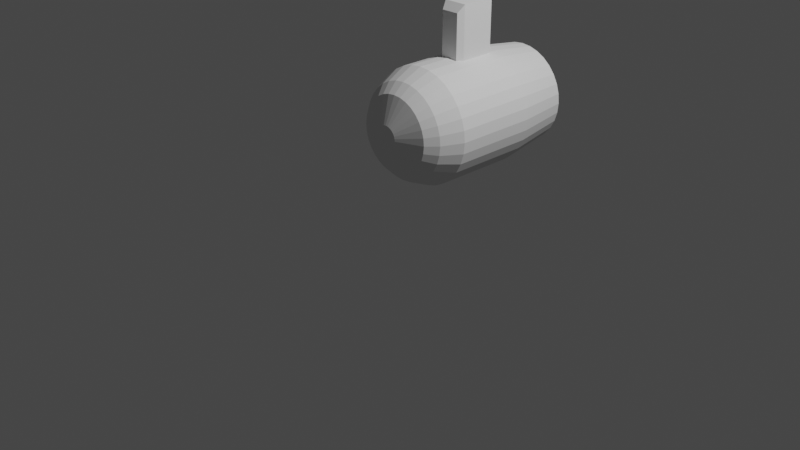 # Source: submarine.blend  (saved by Blender 3.4.6; exported with 4.5.12 LTS)
import bpy
from mathutils import Matrix  # noqa: F401  (used for matrix-valued properties, if any)

bpy.ops.wm.read_factory_settings(use_empty=True)
scene = bpy.context.scene
scene.name = 'Scene'

# ---- collections
col_collection = bpy.data.collections.new('Collection'); scene.collection.children.link(col_collection)

# ---- node groups
ng_geometry_nodes = bpy.data.node_groups.new('Geometry Nodes', 'GeometryNodeTree')
_s = ng_geometry_nodes.interface.new_socket(name='Geometry', in_out='OUTPUT', socket_type='NodeSocketGeometry')
_s = ng_geometry_nodes.interface.new_socket(name='Convex Hull', in_out='OUTPUT', socket_type='NodeSocketGeometry')
_s = ng_geometry_nodes.interface.new_socket(name='Geometry', in_out='OUTPUT', socket_type='NodeSocketGeometry')
_s = ng_geometry_nodes.interface.new_socket(name='Geometry', in_out='INPUT', socket_type='NodeSocketGeometry')
_s = ng_geometry_nodes.interface.new_socket(name='Geometry', in_out='INPUT', socket_type='NodeSocketGeometry')
_s = ng_geometry_nodes.interface.new_socket(name='Geometry', in_out='INPUT', socket_type='NodeSocketGeometry')
ng_geometry_nodes.is_modifier = True
_N = ng_geometry_nodes.nodes; _L = ng_geometry_nodes.links
n0 = _N.new('NodeGroupOutput'); n0.name = 'Group Output.001'; n0.location = (374, 274)
n1 = _N.new('NodeGroupInput'); n1.name = 'Group Input'; n1.location = (-281, 17)
n2 = _N.new('GeometryNodeBoundBox'); n2.name = 'Bounding Box'; n2.location = (73, 234)
n2.mute = True
_L.new(n1.outputs[0], n2.inputs[0])
_L.new(n2.outputs[0], n0.inputs[0])
n0.is_active_output = True

# ---- world
world_world = bpy.data.worlds.new('World'); scene.world = world_world
world_world.use_nodes = True; world_world.node_tree.nodes.clear()
_N = world_world.node_tree.nodes; _L = world_world.node_tree.links
n0 = _N.new('ShaderNodeOutputWorld'); n0.name = 'World Output'; n0.location = (300, 300)
n1 = _N.new('ShaderNodeBackground'); n1.name = 'Background'; n1.location = (10, 300)
n1.inputs[0].default_value = (0.05088, 0.05088, 0.05088, 1.0)
_L.new(n1.outputs[0], n0.inputs[0])
n0.is_active_output = True
world_world.color = (0.05088, 0.05088, 0.05088)
world_world.use_sun_shadow = False
world_world.sun_shadow_jitter_overblur = 0.0

# ---- cameras
cam_camera = bpy.data.cameras.new('Camera')
cam_camera.clip_end = 100.0
cam_camera.ortho_scale = 7.314

# ---- lights
light_light = bpy.data.lights.new('Light', 'POINT')
light_light.transmission_factor = 0.0
light_light.energy = 1000.0
light_light.shadow_soft_size = 0.1
light_light.shadow_maximum_resolution = 0.006
light_light.use_absolute_resolution = True

# ---- meshes
me_cylinder = bpy.data.meshes.new('Cylinder')
me_cylinder.from_pydata([(-0.0001897, 1.457, -0.03295), (-0.0001897, -0.916, 0.08363), (0.001462, 1.457, -0.03312), (0.02418, -0.916, 0.08123), (0.00305, 1.457, -0.0336), (0.04762, -0.916, 0.07412), (0.004513, 1.457, -0.03438), (0.06922, -0.916, 0.06257), (0.005796, 1.457, -0.03543), (0.08815, -0.916, 0.04704), (0.006849, 1.457, -0.03672), (0.1037, -0.916, 0.0281), (0.007631, 1.457, -0.03818), (0.1152, -0.916, 0.006506), (0.008113, 1.457, -0.03977), (0.1223, -0.916, -0.01693), (0.008275, 1.457, -0.04142), (0.1247, -0.916, -0.0413), (0.008113, 1.457, -0.04307), (0.1223, -0.916, -0.06568), (0.007631, 1.457, -0.04466), (0.1152, -0.916, -0.08911), (0.006849, 1.457, -0.04612), (0.1037, -0.916, -0.1107), (0.005796, 1.457, -0.0474), (0.08815, -0.916, -0.1296), (0.004513, 1.457, -0.04846), (0.06922, -0.916, -0.1452), (0.00305, 1.457, -0.04924), (0.04762, -0.916, -0.1567), (0.001462, 1.457, -0.04972), (0.02418, -0.916, -0.1638), (-0.0001897, 1.457, -0.04988), (-0.0001897, -0.916, -0.1662), (-0.001841, 1.457, -0.04972), (-0.02456, -0.916, -0.1638), (-0.003429, 1.457, -0.04924), (-0.048, -0.916, -0.1567), (-0.004893, 1.457, -0.04846), (-0.0696, -0.916, -0.1452), (-0.006175, 1.457, -0.0474), (-0.08853, -0.916, -0.1296), (-0.007228, 1.457, -0.04612), (-0.1041, -0.916, -0.1107), (-0.00801, 1.457, -0.04466), (-0.1156, -0.916, -0.08911), (-0.008492, 1.457, -0.04307), (-0.1227, -0.916, -0.06568), (-0.008655, 1.457, -0.04142), (-0.1251, -0.916, -0.0413), (-0.008492, 1.457, -0.03977), (-0.1227, -0.916, -0.01693), (-0.00801, 1.457, -0.03818), (-0.1156, -0.916, 0.006506), (-0.007228, 1.457, -0.03672), (-0.1041, -0.916, 0.0281), (-0.006175, 1.457, -0.03543), (-0.08853, -0.916, 0.04704), (-0.004893, 1.457, -0.03438), (-0.0696, -0.916, 0.06257), (-0.003429, 1.457, -0.0336), (-0.048, -0.916, 0.07412), (-0.001841, 1.457, -0.03312), (-0.02456, -0.916, 0.08123), (-0.0001897, -0.4687, 0.5533), (0.1158, -0.4687, 0.5419), (0.2274, -0.4687, 0.508), (0.3302, -0.4687, 0.4531), (0.4203, -0.4687, 0.3791), (0.4942, -0.4687, 0.289), (0.5492, -0.4687, 0.1862), (0.583, -0.4687, 0.07468), (0.5944, -0.4687, -0.04133), (0.583, -0.4688, -0.1573), (0.5492, -0.4688, -0.2689), (0.4942, -0.4688, -0.3717), (0.4203, -0.4688, -0.4618), (0.3302, -0.4688, -0.5357), (0.2274, -0.4688, -0.5907), (0.1158, -0.4688, -0.6245), (-0.0001897, -0.4688, -0.6359), (-0.1162, -0.4688, -0.6245), (-0.2277, -0.4688, -0.5907), (-0.3305, -0.4688, -0.5357), (-0.4206, -0.4688, -0.4618), (-0.4946, -0.4688, -0.3717), (-0.5495, -0.4688, -0.2689), (-0.5834, -0.4688, -0.1573), (-0.5948, -0.4687, -0.04133), (-0.5834, -0.4687, 0.07468), (-0.5495, -0.4687, 0.1862), (-0.4946, -0.4687, 0.289), (-0.4206, -0.4687, 0.3791), (-0.3305, -0.4687, 0.4531), (-0.2277, -0.4687, 0.508), (-0.1162, -0.4687, 0.5419), (-0.0001897, -0.6923, 0.4559), (0.09682, -0.6923, 0.4464), (0.1901, -0.6923, 0.4181), (0.2761, -0.6924, 0.3721), (0.3514, -0.6924, 0.3103), (0.4133, -0.6924, 0.2349), (0.4592, -0.6924, 0.149), (0.4875, -0.6924, 0.05569), (0.4971, -0.6924, -0.04132), (0.4875, -0.6924, -0.1383), (0.4592, -0.6924, -0.2316), (0.4133, -0.6924, -0.3176), (0.3514, -0.6924, -0.3929), (0.2761, -0.6924, -0.4548), (0.1901, -0.6924, -0.5007), (0.09682, -0.6924, -0.529), (-0.0001897, -0.6924, -0.5386), (-0.0972, -0.6924, -0.529), (-0.1905, -0.6924, -0.5007), (-0.2764, -0.6924, -0.4548), (-0.3518, -0.6924, -0.3929), (-0.4136, -0.6924, -0.3176), (-0.4596, -0.6924, -0.2316), (-0.4879, -0.6924, -0.1383), (-0.4974, -0.6924, -0.04132), (-0.4879, -0.6924, 0.05569), (-0.4596, -0.6924, 0.149), (-0.4136, -0.6924, 0.2349), (-0.3518, -0.6924, 0.3103), (-0.2764, -0.6924, 0.3721), (-0.1905, -0.6923, 0.4181), (-0.0972, -0.6923, 0.4464), (-0.0001897, -0.8042, 0.3553), (0.07718, -0.8042, 0.3477), (0.1516, -0.8042, 0.3251), (0.2201, -0.8042, 0.2885), (0.2802, -0.8042, 0.2391), (0.3296, -0.8042, 0.179), (0.3662, -0.8042, 0.1105), (0.3888, -0.8042, 0.03606), (0.3964, -0.8042, -0.04131), (0.3888, -0.8042, -0.1187), (0.3662, -0.8042, -0.1931), (0.3296, -0.8042, -0.2616), (0.2802, -0.8042, -0.3217), (0.2201, -0.8042, -0.3711), (0.1516, -0.8042, -0.4077), (0.07718, -0.8042, -0.4303), (-0.0001897, -0.8042, -0.4379), (-0.07756, -0.8042, -0.4303), (-0.152, -0.8042, -0.4077), (-0.2205, -0.8042, -0.3711), (-0.2806, -0.8042, -0.3217), (-0.3299, -0.8042, -0.2616), (-0.3666, -0.8042, -0.1931), (-0.3892, -0.8042, -0.1187), (-0.3968, -0.8042, -0.04131), (-0.3892, -0.8042, 0.03606), (-0.3666, -0.8042, 0.1105), (-0.3299, -0.8042, 0.179), (-0.2806, -0.8042, 0.2391), (-0.2205, -0.8042, 0.2885), (-0.152, -0.8042, 0.3251), (-0.07756, -0.8042, 0.3477), (0.1158, 0.4123, 0.5418), (0.2274, 0.4123, 0.508), (0.3302, 0.4123, 0.453), (0.4203, 0.4123, 0.3791), (0.4942, 0.4123, 0.289), (0.5492, 0.4123, 0.1862), (0.583, 0.4123, 0.07463), (0.5944, 0.4123, -0.04137), (0.583, 0.4123, -0.1574), (0.5492, 0.4123, -0.2689), (0.4942, 0.4123, -0.3717), (0.4203, 0.4122, -0.4618), (0.3302, 0.4122, -0.5358), (0.2274, 0.4122, -0.5907), (0.1158, 0.4122, -0.6246), (-0.0001897, 0.4122, -0.636), (-0.1162, 0.4122, -0.6246), (-0.2277, 0.4122, -0.5907), (-0.3305, 0.4122, -0.5358), (-0.4206, 0.4122, -0.4618), (-0.4946, 0.4123, -0.3717), (-0.5495, 0.4123, -0.2689), (-0.5834, 0.4123, -0.1574), (-0.5948, 0.4123, -0.04137), (-0.5834, 0.4123, 0.07463), (-0.5495, 0.4123, 0.1862), (-0.4946, 0.4123, 0.289), (-0.4206, 0.4123, 0.3791), (-0.3305, 0.4123, 0.453), (-0.2277, 0.4123, 0.508), (-0.1162, 0.4123, 0.5418), (-0.0001897, 0.4123, 0.5532), (0.1002, 0.9828, 0.4632), (0.1967, 0.9828, 0.4339), (0.2856, 0.9828, 0.3864), (0.3636, 0.9828, 0.3224), (0.4276, 0.9828, 0.2444), (0.4751, 0.9828, 0.1555), (0.5044, 0.9828, 0.05897), (0.5143, 0.9828, -0.0414), (0.5044, 0.9828, -0.1418), (0.4751, 0.9828, -0.2383), (0.4276, 0.9828, -0.3272), (0.3636, 0.9828, -0.4052), (0.2856, 0.9828, -0.4692), (0.1967, 0.9828, -0.5167), (0.1002, 0.9828, -0.546), (-0.0001897, 0.9828, -0.5559), (-0.1006, 0.9828, -0.546), (-0.1971, 0.9828, -0.5167), (-0.286, 0.9828, -0.4692), (-0.364, 0.9828, -0.4052), (-0.428, 0.9828, -0.3272), (-0.4755, 0.9828, -0.2383), (-0.5048, 0.9828, -0.1418), (-0.5147, 0.9828, -0.0414), (-0.5048, 0.9828, 0.05897), (-0.4755, 0.9828, 0.1555), (-0.428, 0.9828, 0.2444), (-0.364, 0.9828, 0.3224), (-0.286, 0.9828, 0.3864), (-0.1971, 0.9828, 0.4339), (-0.1006, 0.9828, 0.4632), (-0.0001897, 0.9828, 0.4731), (-0.1219, 0.3455, 1.085), (-0.1219, 0.3455, 0.4583), (-0.09099, -0.09061, 1.008), (-0.09099, -0.09061, 0.5355), (0.129, 0.3455, 1.085), (0.129, 0.3455, 0.4583), (0.09807, -0.09061, 1.008), (0.09807, -0.09061, 0.5355), (-0.1219, -0.02037, 1.085), (-0.1219, -0.02037, 0.4583), (0.129, -0.02037, 1.085), (0.129, -0.02037, 0.4583)], [], [(128, 1, 3, 129), (129, 3, 5, 130), (130, 5, 7, 131), (131, 7, 9, 132), (132, 9, 11, 133), (133, 11, 13, 134), (134, 13, 15, 135), (135, 15, 17, 136), (136, 17, 19, 137), (137, 19, 21, 138), (138, 21, 23, 139), (139, 23, 25, 140), (140, 25, 27, 141), (141, 27, 29, 142), (142, 29, 31, 143), (143, 31, 33, 144), (144, 33, 35, 145), (145, 35, 37, 146), (146, 37, 39, 147), (147, 39, 41, 148), (148, 41, 43, 149), (149, 43, 45, 150), (150, 45, 47, 151), (151, 47, 49, 152), (152, 49, 51, 153), (153, 51, 53, 154), (154, 53, 55, 155), (155, 55, 57, 156), (156, 57, 59, 157), (157, 59, 61, 158), (3, 1, 63, 61, 59, 57, 55, 53, 51, 49, 47, 45, 43, 41, 39, 37, 35, 33, 31, 29, 27, 25, 23, 21, 19, 17, 15, 13, 11, 9, 7, 5), (158, 61, 63, 159), (159, 63, 1, 128), (0, 2, 4, 6, 8, 10, 12, 14, 16, 18, 20, 22, 24, 26, 28, 30, 32, 34, 36, 38, 40, 42, 44, 46, 48, 50, 52, 54, 56, 58, 60, 62), (190, 95, 64, 191), (189, 94, 95, 190), (188, 93, 94, 189), (187, 92, 93, 188), (186, 91, 92, 187), (185, 90, 91, 186), (184, 89, 90, 185), (183, 88, 89, 184), (182, 87, 88, 183), (181, 86, 87, 182), (180, 85, 86, 181), (179, 84, 85, 180), (178, 83, 84, 179), (177, 82, 83, 178), (176, 81, 82, 177), (175, 80, 81, 176), (174, 79, 80, 175), (173, 78, 79, 174), (172, 77, 78, 173), (171, 76, 77, 172), (170, 75, 76, 171), (169, 74, 75, 170), (168, 73, 74, 169), (167, 72, 73, 168), (166, 71, 72, 167), (165, 70, 71, 166), (164, 69, 70, 165), (163, 68, 69, 164), (162, 67, 68, 163), (161, 66, 67, 162), (160, 65, 66, 161), (191, 64, 65, 160), (95, 127, 96, 64), (94, 126, 127, 95), (93, 125, 126, 94), (92, 124, 125, 93), (91, 123, 124, 92), (90, 122, 123, 91), (89, 121, 122, 90), (88, 120, 121, 89), (87, 119, 120, 88), (86, 118, 119, 87), (85, 117, 118, 86), (84, 116, 117, 85), (83, 115, 116, 84), (82, 114, 115, 83), (81, 113, 114, 82), (80, 112, 113, 81), (79, 111, 112, 80), (78, 110, 111, 79), (77, 109, 110, 78), (76, 108, 109, 77), (75, 107, 108, 76), (74, 106, 107, 75), (73, 105, 106, 74), (72, 104, 105, 73), (71, 103, 104, 72), (70, 102, 103, 71), (69, 101, 102, 70), (68, 100, 101, 69), (67, 99, 100, 68), (66, 98, 99, 67), (65, 97, 98, 66), (64, 96, 97, 65), (127, 159, 128, 96), (126, 158, 159, 127), (125, 157, 158, 126), (124, 156, 157, 125), (123, 155, 156, 124), (122, 154, 155, 123), (121, 153, 154, 122), (120, 152, 153, 121), (119, 151, 152, 120), (118, 150, 151, 119), (117, 149, 150, 118), (116, 148, 149, 117), (115, 147, 148, 116), (114, 146, 147, 115), (113, 145, 146, 114), (112, 144, 145, 113), (111, 143, 144, 112), (110, 142, 143, 111), (109, 141, 142, 110), (108, 140, 141, 109), (107, 139, 140, 108), (106, 138, 139, 107), (105, 137, 138, 106), (104, 136, 137, 105), (103, 135, 136, 104), (102, 134, 135, 103), (101, 133, 134, 102), (100, 132, 133, 101), (99, 131, 132, 100), (98, 130, 131, 99), (97, 129, 130, 98), (96, 128, 129, 97), (223, 191, 160, 192), (192, 160, 161, 193), (193, 161, 162, 194), (194, 162, 163, 195), (195, 163, 164, 196), (196, 164, 165, 197), (197, 165, 166, 198), (198, 166, 167, 199), (199, 167, 168, 200), (200, 168, 169, 201), (201, 169, 170, 202), (202, 170, 171, 203), (203, 171, 172, 204), (204, 172, 173, 205), (205, 173, 174, 206), (206, 174, 175, 207), (207, 175, 176, 208), (208, 176, 177, 209), (209, 177, 178, 210), (210, 178, 179, 211), (211, 179, 180, 212), (212, 180, 181, 213), (213, 181, 182, 214), (214, 182, 183, 215), (215, 183, 184, 216), (216, 184, 185, 217), (217, 185, 186, 218), (218, 186, 187, 219), (219, 187, 188, 220), (220, 188, 189, 221), (221, 189, 190, 222), (222, 190, 191, 223), (62, 222, 223, 0), (60, 221, 222, 62), (58, 220, 221, 60), (56, 219, 220, 58), (54, 218, 219, 56), (52, 217, 218, 54), (50, 216, 217, 52), (48, 215, 216, 50), (46, 214, 215, 48), (44, 213, 214, 46), (42, 212, 213, 44), (40, 211, 212, 42), (38, 210, 211, 40), (36, 209, 210, 38), (34, 208, 209, 36), (32, 207, 208, 34), (30, 206, 207, 32), (28, 205, 206, 30), (26, 204, 205, 28), (24, 203, 204, 26), (22, 202, 203, 24), (20, 201, 202, 22), (18, 200, 201, 20), (16, 199, 200, 18), (14, 198, 199, 16), (12, 197, 198, 14), (10, 196, 197, 12), (8, 195, 196, 10), (6, 194, 195, 8), (4, 193, 194, 6), (2, 192, 193, 4), (0, 223, 192, 2), (232, 233, 227, 226), (226, 227, 231, 230), (234, 235, 229, 228), (228, 229, 225, 224), (232, 234, 228, 224), (235, 233, 225, 229), (231, 227, 233, 235), (226, 230, 234, 232), (230, 231, 235, 234), (224, 225, 233, 232)])
_uv = me_cylinder.uv_layers.new(name='UVMap')
_uv.uv.foreach_set('vector', [1.0, 0.9375, 1.0, 1.0, 0.9688, 1.0, 0.9687, 0.9375, 0.9687, 0.9375, 0.9688, 1.0, 0.9375, 1.0, 0.9375, 0.9375, 0.9375, 0.9375, 0.9375, 1.0, 0.9062, 1.0, 0.9062, 0.9375, 0.9062, 0.9375, 0.9062, 1.0, 0.875, 1.0, 0.875, 0.9375, 0.875, 0.9375, 0.875, 1.0, 0.8438, 1.0, 0.8437, 0.9375, 0.8437, 0.9375, 0.8438, 1.0, 0.8125, 1.0, 0.8125, 0.9375, 0.8125, 0.9375, 0.8125, 1.0, 0.7812, 1.0, 0.7812, 0.9375, 0.7812, 0.9375, 0.7812, 1.0, 0.75, 1.0, 0.75, 0.9375, 0.75, 0.9375, 0.75, 1.0, 0.7188, 1.0, 0.7188, 0.9375, 0.7188, 0.9375, 0.7188, 1.0, 0.6875, 1.0, 0.6875, 0.9375, 0.6875, 0.9375, 0.6875, 1.0, 0.6562, 1.0, 0.6562, 0.9375, 0.6562, 0.9375, 0.6562, 1.0, 0.625, 1.0, 0.625, 0.9375, 0.625, 0.9375, 0.625, 1.0, 0.5938, 1.0, 0.5937, 0.9375, 0.5937, 0.9375, 0.5938, 1.0, 0.5625, 1.0, 0.5625, 0.9375, 0.5625, 0.9375, 0.5625, 1.0, 0.5312, 1.0, 0.5312, 0.9375, 0.5312, 0.9375, 0.5312, 1.0, 0.5, 1.0, 0.5, 0.9375, 0.5, 0.9375, 0.5, 1.0, 0.4688, 1.0, 0.4688, 0.9375, 0.4688, 0.9375, 0.4688, 1.0, 0.4375, 1.0, 0.4375, 0.9375, 0.4375, 0.9375, 0.4375, 1.0, 0.4062, 1.0, 0.4062, 0.9375, 0.4062, 0.9375, 0.4062, 1.0, 0.375, 1.0, 0.375, 0.9375, 0.375, 0.9375, 0.375, 1.0, 0.3438, 1.0, 0.3437, 0.9375, 0.3437, 0.9375, 0.3438, 1.0, 0.3125, 1.0, 0.3125, 0.9375, 0.3125, 0.9375, 0.3125, 1.0, 0.2812, 1.0, 0.2812, 0.9375, 0.2812, 0.9375, 0.2812, 1.0, 0.25, 1.0, 0.25, 0.9375, 0.25, 0.9375, 0.25, 1.0, 0.2188, 1.0, 0.2188, 0.9375, 0.2188, 0.9375, 0.2188, 1.0, 0.1875, 1.0, 0.1875, 0.9375, 0.1875, 0.9375, 0.1875, 1.0, 0.1562, 1.0, 0.1562, 0.9375, 0.1562, 0.9375, 0.1562, 1.0, 0.125, 1.0, 0.125, 0.9375, 0.125, 0.9375, 0.125, 1.0, 0.09375, 1.0, 0.09375, 0.9375, 0.09375, 0.9375, 0.09375, 1.0, 0.0625, 1.0, 0.0625, 0.9375, 0.2968, 0.4854, 0.25, 0.49, 0.2032, 0.4854, 0.1582, 0.4717, 0.1167, 0.4496, 0.08029, 0.4197, 0.05045, 0.3833, 0.02827, 0.3418, 0.01461, 0.2968, 0.01, 0.25, 0.01461, 0.2032, 0.02827, 0.1582, 0.05045, 0.1167, 0.08029, 0.08029, 0.1167, 0.05045, 0.1582, 0.02827, 0.2032, 0.01461, 0.25, 0.01, 0.2968, 0.01461, 0.3418, 0.02827, 0.3833, 0.05045, 0.4197, 0.08029, 0.4496, 0.1167, 0.4717, 0.1582, 0.4854, 0.2032, 0.49, 0.25, 0.4854, 0.2968, 0.4717, 0.3418, 0.4496, 0.3833, 0.4197, 0.4197, 0.3833, 0.4496, 0.3418, 0.4717, 0.0625, 0.9375, 0.0625, 1.0, 0.03125, 1.0, 0.03125, 0.9375, 0.03125, 0.9375, 0.03125, 1.0, 0.0, 1.0, 0.0, 0.9375, 0.75, 0.49, 0.7968, 0.4854, 0.8418, 0.4717, 0.8833, 0.4496, 0.9197, 0.4197, 0.9496, 0.3833, 0.9717, 0.3418, 0.9854, 0.2968, 0.99, 0.25, 0.9854, 0.2032, 0.9717, 0.1582, 0.9496, 0.1167, 0.9197, 0.08029, 0.8833, 0.05045, 0.8418, 0.02827, 0.7968, 0.01461, 0.75, 0.01, 0.7032, 0.01461, 0.6582, 0.02827, 0.6167, 0.05045, 0.5803, 0.08029, 0.5504, 0.1167, 0.5283, 0.1582, 0.5146, 0.2032, 0.51, 0.25, 0.5146, 0.2968, 0.5283, 0.3418, 0.5504, 0.3833, 0.5803, 0.4197, 0.6167, 0.4496, 0.6582, 0.4717, 0.7032, 0.4854, 0.03125, 0.6247, 0.03125, 0.75, 0.0, 0.75, 0.0, 0.6247, 0.0625, 0.6247, 0.0625, 0.75, 0.03125, 0.75, 0.03125, 0.6247, 0.09375, 0.6247, 0.09375, 0.75, 0.0625, 0.75, 0.0625, 0.6247, 0.125, 0.6247, 0.125, 0.75, 0.09375, 0.75, 0.09375, 0.6247, 0.1562, 0.6247, 0.1562, 0.75, 0.125, 0.75, 0.125, 0.6247, 0.1875, 0.6247, 0.1875, 0.75, 0.1562, 0.75, 0.1562, 0.6247, 0.2188, 0.6247, 0.2188, 0.75, 0.1875, 0.75, 0.1875, 0.6247, 0.25, 0.6247, 0.25, 0.75, 0.2188, 0.75, 0.2188, 0.6247, 0.2812, 0.6247, 0.2812, 0.75, 0.25, 0.75, 0.25, 0.6247, 0.3125, 0.6247, 0.3125, 0.75, 0.2812, 0.75, 0.2812, 0.6247, 0.3438, 0.6247, 0.3438, 0.75, 0.3125, 0.75, 0.3125, 0.6247, 0.375, 0.6247, 0.375, 0.75, 0.3438, 0.75, 0.3438, 0.6247, 0.4062, 0.6247, 0.4062, 0.75, 0.375, 0.75, 0.375, 0.6247, 0.4375, 0.6247, 0.4375, 0.75, 0.4062, 0.75, 0.4062, 0.6247, 0.4688, 0.6247, 0.4688, 0.75, 0.4375, 0.75, 0.4375, 0.6247, 0.5, 0.6247, 0.5, 0.75, 0.4688, 0.75, 0.4688, 0.6247, 0.5312, 0.6247, 0.5312, 0.75, 0.5, 0.75, 0.5, 0.6247, 0.5625, 0.6247, 0.5625, 0.75, 0.5312, 0.75, 0.5312, 0.6247, 0.5938, 0.6247, 0.5938, 0.75, 0.5625, 0.75, 0.5625, 0.6247, 0.625, 0.6247, 0.625, 0.75, 0.5938, 0.75, 0.5938, 0.6247, 0.6562, 0.6247, 0.6562, 0.75, 0.625, 0.75, 0.625, 0.6247, 0.6875, 0.6247, 0.6875, 0.75, 0.6562, 0.75, 0.6562, 0.6247, 0.7188, 0.6247, 0.7188, 0.75, 0.6875, 0.75, 0.6875, 0.6247, 0.75, 0.6247, 0.75, 0.75, 0.7188, 0.75, 0.7188, 0.6247, 0.7812, 0.6247, 0.7812, 0.75, 0.75, 0.75, 0.75, 0.6247, 0.8125, 0.6247, 0.8125, 0.75, 0.7812, 0.75, 0.7812, 0.6247, 0.8438, 0.6247, 0.8438, 0.75, 0.8125, 0.75, 0.8125, 0.6247, 0.875, 0.6247, 0.875, 0.75, 0.8438, 0.75, 0.8438, 0.6247, 0.9062, 0.6247, 0.9062, 0.75, 0.875, 0.75, 0.875, 0.6247, 0.9375, 0.6247, 0.9375, 0.75, 0.9062, 0.75, 0.9062, 0.6247, 0.9688, 0.6247, 0.9688, 0.75, 0.9375, 0.75, 0.9375, 0.6247, 1.0, 0.6247, 1.0, 0.75, 0.9688, 0.75, 0.9688, 0.6247, 0.03125, 0.75, 0.03125, 0.875, 0.0, 0.875, 0.0, 0.75, 0.0625, 0.75, 0.0625, 0.875, 0.03125, 0.875, 0.03125, 0.75, 0.09375, 0.75, 0.09375, 0.875, 0.0625, 0.875, 0.0625, 0.75, 0.125, 0.75, 0.125, 0.875, 0.09375, 0.875, 0.09375, 0.75, 0.1562, 0.75, 0.1562, 0.875, 0.125, 0.875, 0.125, 0.75, 0.1875, 0.75, 0.1875, 0.875, 0.1562, 0.875, 0.1562, 0.75, 0.2188, 0.75, 0.2187, 0.875, 0.1875, 0.875, 0.1875, 0.75, 0.25, 0.75, 0.25, 0.875, 0.2187, 0.875, 0.2188, 0.75, 0.2812, 0.75, 0.2812, 0.875, 0.25, 0.875, 0.25, 0.75, 0.3125, 0.75, 0.3125, 0.875, 0.2812, 0.875, 0.2812, 0.75, 0.3438, 0.75, 0.3437, 0.875, 0.3125, 0.875, 0.3125, 0.75, 0.375, 0.75, 0.375, 0.875, 0.3437, 0.875, 0.3438, 0.75, 0.4062, 0.75, 0.4062, 0.875, 0.375, 0.875, 0.375, 0.75, 0.4375, 0.75, 0.4375, 0.875, 0.4062, 0.875, 0.4062, 0.75, 0.4688, 0.75, 0.4688, 0.875, 0.4375, 0.875, 0.4375, 0.75, 0.5, 0.75, 0.5, 0.875, 0.4688, 0.875, 0.4688, 0.75, 0.5312, 0.75, 0.5312, 0.875, 0.5, 0.875, 0.5, 0.75, 0.5625, 0.75, 0.5625, 0.875, 0.5312, 0.875, 0.5312, 0.75, 0.5938, 0.75, 0.5938, 0.875, 0.5625, 0.875, 0.5625, 0.75, 0.625, 0.75, 0.625, 0.875, 0.5938, 0.875, 0.5938, 0.75, 0.6562, 0.75, 0.6562, 0.875, 0.625, 0.875, 0.625, 0.75, 0.6875, 0.75, 0.6875, 0.875, 0.6562, 0.875, 0.6562, 0.75, 0.7188, 0.75, 0.7187, 0.875, 0.6875, 0.875, 0.6875, 0.75, 0.75, 0.75, 0.75, 0.875, 0.7187, 0.875, 0.7188, 0.75, 0.7812, 0.75, 0.7812, 0.875, 0.75, 0.875, 0.75, 0.75, 0.8125, 0.75, 0.8125, 0.875, 0.7812, 0.875, 0.7812, 0.75, 0.8438, 0.75, 0.8438, 0.875, 0.8125, 0.875, 0.8125, 0.75, 0.875, 0.75, 0.875, 0.875, 0.8438, 0.875, 0.8438, 0.75, 0.9062, 0.75, 0.9062, 0.875, 0.875, 0.875, 0.875, 0.75, 0.9375, 0.75, 0.9375, 0.875, 0.9062, 0.875, 0.9062, 0.75, 0.9688, 0.75, 0.9688, 0.875, 0.9375, 0.875, 0.9375, 0.75, 1.0, 0.75, 1.0, 0.875, 0.9688, 0.875, 0.9688, 0.75, 0.03125, 0.875, 0.03125, 0.9375, 0.0, 0.9375, 0.0, 0.875, 0.0625, 0.875, 0.0625, 0.9375, 0.03125, 0.9375, 0.03125, 0.875, 0.09375, 0.875, 0.09375, 0.9375, 0.0625, 0.9375, 0.0625, 0.875, 0.125, 0.875, 0.125, 0.9375, 0.09375, 0.9375, 0.09375, 0.875, 0.1562, 0.875, 0.1562, 0.9375, 0.125, 0.9375, 0.125, 0.875, 0.1875, 0.875, 0.1875, 0.9375, 0.1562, 0.9375, 0.1562, 0.875, 0.2187, 0.875, 0.2188, 0.9375, 0.1875, 0.9375, 0.1875, 0.875, 0.25, 0.875, 0.25, 0.9375, 0.2188, 0.9375, 0.2187, 0.875, 0.2812, 0.875, 0.2812, 0.9375, 0.25, 0.9375, 0.25, 0.875, 0.3125, 0.875, 0.3125, 0.9375, 0.2812, 0.9375, 0.2812, 0.875, 0.3437, 0.875, 0.3437, 0.9375, 0.3125, 0.9375, 0.3125, 0.875, 0.375, 0.875, 0.375, 0.9375, 0.3437, 0.9375, 0.3437, 0.875, 0.4062, 0.875, 0.4062, 0.9375, 0.375, 0.9375, 0.375, 0.875, 0.4375, 0.875, 0.4375, 0.9375, 0.4062, 0.9375, 0.4062, 0.875, 0.4688, 0.875, 0.4688, 0.9375, 0.4375, 0.9375, 0.4375, 0.875, 0.5, 0.875, 0.5, 0.9375, 0.4688, 0.9375, 0.4688, 0.875, 0.5312, 0.875, 0.5312, 0.9375, 0.5, 0.9375, 0.5, 0.875, 0.5625, 0.875, 0.5625, 0.9375, 0.5312, 0.9375, 0.5312, 0.875, 0.5938, 0.875, 0.5937, 0.9375, 0.5625, 0.9375, 0.5625, 0.875, 0.625, 0.875, 0.625, 0.9375, 0.5937, 0.9375, 0.5938, 0.875, 0.6562, 0.875, 0.6562, 0.9375, 0.625, 0.9375, 0.625, 0.875, 0.6875, 0.875, 0.6875, 0.9375, 0.6562, 0.9375, 0.6562, 0.875, 0.7187, 0.875, 0.7188, 0.9375, 0.6875, 0.9375, 0.6875, 0.875, 0.75, 0.875, 0.75, 0.9375, 0.7188, 0.9375, 0.7187, 0.875, 0.7812, 0.875, 0.7812, 0.9375, 0.75, 0.9375, 0.75, 0.875, 0.8125, 0.875, 0.8125, 0.9375, 0.7812, 0.9375, 0.7812, 0.875, 0.8438, 0.875, 0.8437, 0.9375, 0.8125, 0.9375, 0.8125, 0.875, 0.875, 0.875, 0.875, 0.9375, 0.8437, 0.9375, 0.8438, 0.875, 0.9062, 0.875, 0.9062, 0.9375, 0.875, 0.9375, 0.875, 0.875, 0.9375, 0.875, 0.9375, 0.9375, 0.9062, 0.9375, 0.9062, 0.875, 0.9688, 0.875, 0.9687, 0.9375, 0.9375, 0.9375, 0.9375, 0.875, 1.0, 0.875, 1.0, 0.9375, 0.9687, 0.9375, 0.9688, 0.875, 1.0, 0.5624, 1.0, 0.6247, 0.9688, 0.6247, 0.9688, 0.5624, 0.9688, 0.5624, 0.9688, 0.6247, 0.9375, 0.6247, 0.9375, 0.5624, 0.9375, 0.5624, 0.9375, 0.6247, 0.9062, 0.6247, 0.9062, 0.5624, 0.9062, 0.5624, 0.9062, 0.6247, 0.875, 0.6247, 0.875, 0.5624, 0.875, 0.5624, 0.875, 0.6247, 0.8438, 0.6247, 0.8437, 0.5624, 0.8437, 0.5624, 0.8438, 0.6247, 0.8125, 0.6247, 0.8125, 0.5624, 0.8125, 0.5624, 0.8125, 0.6247, 0.7812, 0.6247, 0.7812, 0.5624, 0.7812, 0.5624, 0.7812, 0.6247, 0.75, 0.6247, 0.75, 0.5624, 0.75, 0.5624, 0.75, 0.6247, 0.7188, 0.6247, 0.7188, 0.5624, 0.7188, 0.5624, 0.7188, 0.6247, 0.6875, 0.6247, 0.6875, 0.5624, 0.6875, 0.5624, 0.6875, 0.6247, 0.6562, 0.6247, 0.6562, 0.5624, 0.6562, 0.5624, 0.6562, 0.6247, 0.625, 0.6247, 0.625, 0.5624, 0.625, 0.5624, 0.625, 0.6247, 0.5938, 0.6247, 0.5937, 0.5624, 0.5937, 0.5624, 0.5938, 0.6247, 0.5625, 0.6247, 0.5625, 0.5624, 0.5625, 0.5624, 0.5625, 0.6247, 0.5312, 0.6247, 0.5312, 0.5624, 0.5312, 0.5624, 0.5312, 0.6247, 0.5, 0.6247, 0.5, 0.5624, 0.5, 0.5624, 0.5, 0.6247, 0.4688, 0.6247, 0.4688, 0.5624, 0.4688, 0.5624, 0.4688, 0.6247, 0.4375, 0.6247, 0.4375, 0.5624, 0.4375, 0.5624, 0.4375, 0.6247, 0.4062, 0.6247, 0.4062, 0.5624, 0.4062, 0.5624, 0.4062, 0.6247, 0.375, 0.6247, 0.375, 0.5624, 0.375, 0.5624, 0.375, 0.6247, 0.3438, 0.6247, 0.3438, 0.5624, 0.3438, 0.5624, 0.3438, 0.6247, 0.3125, 0.6247, 0.3125, 0.5624, 0.3125, 0.5624, 0.3125, 0.6247, 0.2812, 0.6247, 0.2812, 0.5624, 0.2812, 0.5624, 0.2812, 0.6247, 0.25, 0.6247, 0.25, 0.5624, 0.25, 0.5624, 0.25, 0.6247, 0.2188, 0.6247, 0.2188, 0.5624, 0.2188, 0.5624, 0.2188, 0.6247, 0.1875, 0.6247, 0.1875, 0.5624, 0.1875, 0.5624, 0.1875, 0.6247, 0.1562, 0.6247, 0.1562, 0.5624, 0.1562, 0.5624, 0.1562, 0.6247, 0.125, 0.6247, 0.125, 0.5624, 0.125, 0.5624, 0.125, 0.6247, 0.09375, 0.6247, 0.09375, 0.5624, 0.09375, 0.5624, 0.09375, 0.6247, 0.0625, 0.6247, 0.0625, 0.5624, 0.0625, 0.5624, 0.0625, 0.6247, 0.03125, 0.6247, 0.03125, 0.5624, 0.03125, 0.5624, 0.03125, 0.6247, 0.0, 0.6247, 0.0, 0.5624, 0.03125, 0.5, 0.03125, 0.5624, 0.0, 0.5624, 0.0, 0.5, 0.0625, 0.5, 0.0625, 0.5624, 0.03125, 0.5624, 0.03125, 0.5, 0.09375, 0.5, 0.09375, 0.5624, 0.0625, 0.5624, 0.0625, 0.5, 0.125, 0.5, 0.125, 0.5624, 0.09375, 0.5624, 0.09375, 0.5, 0.1562, 0.5, 0.1562, 0.5624, 0.125, 0.5624, 0.125, 0.5, 0.1875, 0.5, 0.1875, 0.5624, 0.1562, 0.5624, 0.1562, 0.5, 0.2188, 0.5, 0.2188, 0.5624, 0.1875, 0.5624, 0.1875, 0.5, 0.25, 0.5, 0.25, 0.5624, 0.2188, 0.5624, 0.2188, 0.5, 0.2812, 0.5, 0.2812, 0.5624, 0.25, 0.5624, 0.25, 0.5, 0.3125, 0.5, 0.3125, 0.5624, 0.2812, 0.5624, 0.2812, 0.5, 0.3438, 0.5, 0.3438, 0.5624, 0.3125, 0.5624, 0.3125, 0.5, 0.375, 0.5, 0.375, 0.5624, 0.3438, 0.5624, 0.3438, 0.5, 0.4062, 0.5, 0.4062, 0.5624, 0.375, 0.5624, 0.375, 0.5, 0.4375, 0.5, 0.4375, 0.5624, 0.4062, 0.5624, 0.4062, 0.5, 0.4688, 0.5, 0.4688, 0.5624, 0.4375, 0.5624, 0.4375, 0.5, 0.5, 0.5, 0.5, 0.5624, 0.4688, 0.5624, 0.4688, 0.5, 0.5312, 0.5, 0.5312, 0.5624, 0.5, 0.5624, 0.5, 0.5, 0.5625, 0.5, 0.5625, 0.5624, 0.5312, 0.5624, 0.5312, 0.5, 0.5938, 0.5, 0.5937, 0.5624, 0.5625, 0.5624, 0.5625, 0.5, 0.625, 0.5, 0.625, 0.5624, 0.5937, 0.5624, 0.5938, 0.5, 0.6562, 0.5, 0.6562, 0.5624, 0.625, 0.5624, 0.625, 0.5, 0.6875, 0.5, 0.6875, 0.5624, 0.6562, 0.5624, 0.6562, 0.5, 0.7188, 0.5, 0.7188, 0.5624, 0.6875, 0.5624, 0.6875, 0.5, 0.75, 0.5, 0.75, 0.5624, 0.7188, 0.5624, 0.7188, 0.5, 0.7812, 0.5, 0.7812, 0.5624, 0.75, 0.5624, 0.75, 0.5, 0.8125, 0.5, 0.8125, 0.5624, 0.7812, 0.5624, 0.7812, 0.5, 0.8438, 0.5, 0.8437, 0.5624, 0.8125, 0.5624, 0.8125, 0.5, 0.875, 0.5, 0.875, 0.5624, 0.8437, 0.5624, 0.8438, 0.5, 0.9062, 0.5, 0.9062, 0.5624, 0.875, 0.5624, 0.875, 0.5, 0.9375, 0.5, 0.9375, 0.5624, 0.9062, 0.5624, 0.9062, 0.5, 0.9688, 0.5, 0.9688, 0.5624, 0.9375, 0.5624, 0.9375, 0.5, 1.0, 0.5, 1.0, 0.5624, 0.9688, 0.5624, 0.9688, 0.5, 0.375, 0.125, 0.625, 0.125, 0.625, 0.25, 0.375, 0.25, 0.375, 0.25, 0.625, 0.25, 0.625, 0.5, 0.375, 0.5, 0.375, 0.625, 0.625, 0.625, 0.625, 0.75, 0.375, 0.75, 0.375, 0.75, 0.625, 0.75, 0.625, 1.0, 0.375, 1.0, 0.125, 0.625, 0.375, 0.625, 0.375, 0.75, 0.125, 0.75, 0.625, 0.625, 0.875, 0.625, 0.875, 0.75, 0.625, 0.75, 0.625, 0.5, 0.875, 0.5, 0.875, 0.625, 0.625, 0.625, 0.125, 0.5, 0.375, 0.5, 0.375, 0.625, 0.125, 0.625, 0.375, 0.5, 0.625, 0.5, 0.625, 0.625, 0.375, 0.625, 0.375, 0.0, 0.625, 0.0, 0.625, 0.125, 0.375, 0.125])
me_cylinder.update()

# ---- objects
ob_light = bpy.data.objects.new('Light', light_light)
ob_camera = bpy.data.objects.new('Camera', cam_camera)
ob_cylinder = bpy.data.objects.new('Cylinder', me_cylinder)

# ---- transforms, parenting, visibility, modifiers, constraints
ob_light.location = (4.076, 1.005, 5.904)
ob_light.rotation_euler = (0.6503, 0.05522, 1.866)
ob_light.lock_rotations_4d = False
ob_light.empty_display_type = 'ARROWS'
ob_light.color = (0.0, 0.0, 0.0, 0.0)
ob_light.lineart.crease_threshold = 0.0
ob_camera.location = (7.359, -6.926, 4.958)
ob_camera.rotation_euler = (1.109, 0.0, 0.8149)
ob_camera.lock_rotations_4d = False
ob_camera.empty_display_type = 'ARROWS'
ob_camera.color = (0.0, 0.0, 0.0, 0.0)
ob_camera.display_type = 'WIRE'
ob_camera.lineart.crease_threshold = 0.0
ob_cylinder.location = (0.2442, 0.5124, 1.103)
_m = ob_cylinder.modifiers.new('GeometryNodes', 'NODES')
_m.node_group = ng_geometry_nodes

# ---- collection membership
col_collection.objects.link(ob_light)
col_collection.objects.link(ob_camera)
col_collection.objects.link(ob_cylinder)

# ---- scene / render settings (as saved in the file)
scene.camera = ob_camera
scene.frame_start = 1; scene.frame_end = 250; scene.frame_set(1)
scene.render.engine = 'BLENDER_EEVEE_NEXT'
scene.cycles.sampling_pattern = 'TABULATED_SOBOL'
scene.cycles.use_light_tree = False
scene.view_settings.view_transform = 'Filmic'
bpy.context.view_layer.update()
